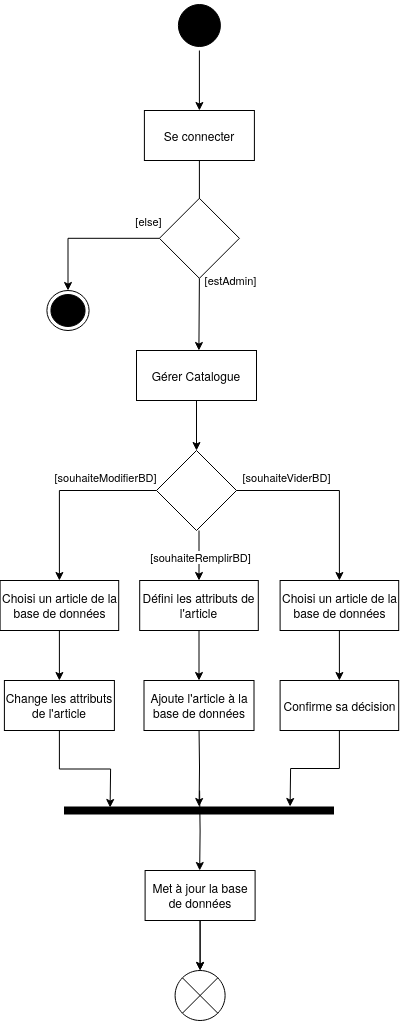

The diagram above was exported from draw.io. Its source (the exported page's mxGraphModel, read from the mxfile embedded in the PNG):
<mxGraphModel dx="2908" dy="1126" grid="1" gridSize="10" guides="1" tooltips="1" connect="1" arrows="1" fold="1" page="1" pageScale="1" pageWidth="850" pageHeight="1100" background="none" math="0" shadow="0">
  <root>
    <mxCell id="0" />
    <mxCell id="1" parent="0" />
    <mxCell id="2" value="" style="ellipse;html=1;shape=startState;fillColor=#000000;strokeColor=#000000;" parent="1" vertex="1">
      <mxGeometry x="-476.1" y="50" width="50" height="50" as="geometry" />
    </mxCell>
    <mxCell id="94" style="edgeStyle=orthogonalEdgeStyle;rounded=0;orthogonalLoop=1;jettySize=auto;html=1;exitX=0.5;exitY=1;exitDx=0;exitDy=0;entryX=0.5;entryY=0;entryDx=0;entryDy=0;" edge="1" parent="1">
      <mxGeometry relative="1" as="geometry">
        <mxPoint x="-451.4999999999999" y="580" as="sourcePoint" />
        <mxPoint x="-451.4999999999999" y="630" as="targetPoint" />
      </mxGeometry>
    </mxCell>
    <mxCell id="103" value="[souhaiteRemplirBD]" style="edgeLabel;html=1;align=center;verticalAlign=middle;resizable=0;points=[];" vertex="1" connectable="0" parent="94">
      <mxGeometry x="0.04" y="1" relative="1" as="geometry">
        <mxPoint as="offset" />
      </mxGeometry>
    </mxCell>
    <mxCell id="99" style="edgeStyle=orthogonalEdgeStyle;rounded=0;orthogonalLoop=1;jettySize=auto;html=1;exitX=0.5;exitY=1;exitDx=0;exitDy=0;entryX=0.5;entryY=0;entryDx=0;entryDy=0;" edge="1" parent="1" source="6" target="98">
      <mxGeometry relative="1" as="geometry" />
    </mxCell>
    <mxCell id="6" value="Gérer Catalogue" style="html=1;whiteSpace=wrap;" parent="1" vertex="1">
      <mxGeometry x="-514" y="400" width="120" height="50" as="geometry" />
    </mxCell>
    <mxCell id="21" value="" style="endArrow=classic;html=1;rounded=0;entryX=0.5;entryY=0;entryDx=0;entryDy=0;exitX=0.5;exitY=1;exitDx=0;exitDy=0;" parent="1" source="2" edge="1">
      <mxGeometry width="50" height="50" relative="1" as="geometry">
        <mxPoint x="-441.1" y="102.18" as="sourcePoint" />
        <mxPoint x="-451.1" y="160" as="targetPoint" />
      </mxGeometry>
    </mxCell>
    <mxCell id="97" style="edgeStyle=orthogonalEdgeStyle;rounded=0;orthogonalLoop=1;jettySize=auto;html=1;exitX=0.5;exitY=1;exitDx=0;exitDy=0;entryX=0.5;entryY=0;entryDx=0;entryDy=0;" edge="1" parent="1" source="25" target="27">
      <mxGeometry relative="1" as="geometry" />
    </mxCell>
    <mxCell id="25" value="Défini les attributs de l'article" style="html=1;whiteSpace=wrap;" parent="1" vertex="1">
      <mxGeometry x="-510.7999999999999" y="630" width="118.6" height="50" as="geometry" />
    </mxCell>
    <mxCell id="35" style="edgeStyle=orthogonalEdgeStyle;rounded=0;orthogonalLoop=1;jettySize=auto;html=1;entryX=0.5;entryY=0;entryDx=0;entryDy=0;exitX=0.5;exitY=1;exitDx=0;exitDy=0;" parent="1" source="108" target="34" edge="1">
      <mxGeometry relative="1" as="geometry">
        <mxPoint x="-450.4" y="990" as="sourcePoint" />
      </mxGeometry>
    </mxCell>
    <mxCell id="102" style="edgeStyle=orthogonalEdgeStyle;rounded=0;orthogonalLoop=1;jettySize=auto;html=1;exitX=0.5;exitY=1;exitDx=0;exitDy=0;" edge="1" parent="1">
      <mxGeometry relative="1" as="geometry">
        <mxPoint x="-451.4" y="856" as="targetPoint" />
        <mxPoint x="-451.4999999999999" y="776" as="sourcePoint" />
      </mxGeometry>
    </mxCell>
    <mxCell id="27" value="Ajoute l'article à la base de données" style="html=1;whiteSpace=wrap;" parent="1" vertex="1">
      <mxGeometry x="-506.4999999999999" y="730" width="110" height="50" as="geometry" />
    </mxCell>
    <mxCell id="29" value="" style="ellipse;html=1;shape=endState;fillColor=#000000;strokeColor=#000000;" parent="1" vertex="1">
      <mxGeometry x="-603.6000000000001" y="340" width="42.2" height="40" as="geometry" />
    </mxCell>
    <mxCell id="34" value="" style="shape=sumEllipse;perimeter=ellipsePerimeter;whiteSpace=wrap;html=1;backgroundOutline=1;" parent="1" vertex="1">
      <mxGeometry x="-475.39999999999986" y="1020" width="50" height="50" as="geometry" />
    </mxCell>
    <mxCell id="48" style="edgeStyle=orthogonalEdgeStyle;rounded=0;orthogonalLoop=1;jettySize=auto;html=1;exitX=0.5;exitY=1;exitDx=0;exitDy=0;entryX=0.5;entryY=0;entryDx=0;entryDy=0;" parent="1" source="36" target="47" edge="1">
      <mxGeometry relative="1" as="geometry">
        <Array as="points">
          <mxPoint x="-451.1" y="263.82" />
          <mxPoint x="-452.1" y="263.82" />
        </Array>
      </mxGeometry>
    </mxCell>
    <mxCell id="36" value="Se connecter" style="html=1;whiteSpace=wrap;" parent="1" vertex="1">
      <mxGeometry x="-506.1" y="160" width="110" height="50" as="geometry" />
    </mxCell>
    <mxCell id="49" style="edgeStyle=orthogonalEdgeStyle;rounded=0;orthogonalLoop=1;jettySize=auto;html=1;exitX=0.5;exitY=1;exitDx=0;exitDy=0;" parent="1" source="47" edge="1">
      <mxGeometry relative="1" as="geometry">
        <mxPoint x="-451.6" y="400" as="targetPoint" />
      </mxGeometry>
    </mxCell>
    <mxCell id="52" value="[estAdmin]" style="edgeLabel;html=1;align=center;verticalAlign=middle;resizable=0;points=[];" parent="49" vertex="1" connectable="0">
      <mxGeometry x="0.042" y="-1" relative="1" as="geometry">
        <mxPoint x="32" y="-36" as="offset" />
      </mxGeometry>
    </mxCell>
    <mxCell id="51" style="edgeStyle=orthogonalEdgeStyle;rounded=0;orthogonalLoop=1;jettySize=auto;html=1;exitX=0;exitY=0.5;exitDx=0;exitDy=0;entryX=0.5;entryY=0;entryDx=0;entryDy=0;" parent="1" source="47" target="29" edge="1">
      <mxGeometry relative="1" as="geometry">
        <mxPoint x="-588.6" y="317.81999999999994" as="targetPoint" />
      </mxGeometry>
    </mxCell>
    <mxCell id="47" value="" style="rhombus;whiteSpace=wrap;html=1;" parent="1" vertex="1">
      <mxGeometry x="-491.1" y="247.82" width="80" height="80" as="geometry" />
    </mxCell>
    <mxCell id="53" value="[else]" style="edgeLabel;html=1;align=center;verticalAlign=middle;resizable=0;points=[];" parent="1" vertex="1" connectable="0">
      <mxGeometry x="-442.104173766288" y="427.82384622500786" as="geometry">
        <mxPoint x="-60" y="-157" as="offset" />
      </mxGeometry>
    </mxCell>
    <mxCell id="112" style="edgeStyle=orthogonalEdgeStyle;rounded=0;orthogonalLoop=1;jettySize=auto;html=1;exitX=0;exitY=0.5;exitDx=0;exitDy=0;entryX=0.5;entryY=0;entryDx=0;entryDy=0;" edge="1" parent="1" source="98" target="105">
      <mxGeometry relative="1" as="geometry" />
    </mxCell>
    <mxCell id="113" value="[souhaiteModifierBD]" style="edgeLabel;html=1;align=center;verticalAlign=middle;resizable=0;points=[];" vertex="1" connectable="0" parent="112">
      <mxGeometry x="0.6259" y="1" relative="1" as="geometry">
        <mxPoint x="45" y="-68" as="offset" />
      </mxGeometry>
    </mxCell>
    <mxCell id="98" value="" style="rhombus;whiteSpace=wrap;html=1;" vertex="1" parent="1">
      <mxGeometry x="-494" y="500" width="80" height="80" as="geometry" />
    </mxCell>
    <mxCell id="101" value="" style="endArrow=none;html=1;rounded=0;strokeWidth=8;" edge="1" parent="1">
      <mxGeometry width="50" height="50" relative="1" as="geometry">
        <mxPoint x="-586.5" y="860" as="sourcePoint" />
        <mxPoint x="-316.5" y="860" as="targetPoint" />
        <Array as="points" />
      </mxGeometry>
    </mxCell>
    <mxCell id="104" style="edgeStyle=orthogonalEdgeStyle;rounded=0;orthogonalLoop=1;jettySize=auto;html=1;exitX=0.5;exitY=1;exitDx=0;exitDy=0;entryX=0.5;entryY=0;entryDx=0;entryDy=0;" edge="1" parent="1" source="105" target="106">
      <mxGeometry relative="1" as="geometry" />
    </mxCell>
    <mxCell id="105" value="Choisi un article de la base de données" style="html=1;whiteSpace=wrap;" vertex="1" parent="1">
      <mxGeometry x="-650.4" y="630" width="118.6" height="50" as="geometry" />
    </mxCell>
    <mxCell id="107" style="edgeStyle=orthogonalEdgeStyle;rounded=0;orthogonalLoop=1;jettySize=auto;html=1;exitX=0.5;exitY=1;exitDx=0;exitDy=0;" edge="1" parent="1" source="106">
      <mxGeometry relative="1" as="geometry">
        <mxPoint x="-540.4" y="857" as="targetPoint" />
        <mxPoint x="-591.0999999999998" y="777" as="sourcePoint" />
      </mxGeometry>
    </mxCell>
    <mxCell id="106" value="Change les attributs de l'article" style="html=1;whiteSpace=wrap;" vertex="1" parent="1">
      <mxGeometry x="-646.0999999999999" y="730" width="110" height="50" as="geometry" />
    </mxCell>
    <mxCell id="110" value="" style="edgeStyle=orthogonalEdgeStyle;rounded=0;orthogonalLoop=1;jettySize=auto;html=1;" edge="1" parent="1" source="108" target="34">
      <mxGeometry relative="1" as="geometry" />
    </mxCell>
    <mxCell id="108" value="Met à jour la base de données" style="html=1;whiteSpace=wrap;" vertex="1" parent="1">
      <mxGeometry x="-505.39999999999986" y="920" width="110" height="50" as="geometry" />
    </mxCell>
    <mxCell id="111" style="edgeStyle=orthogonalEdgeStyle;rounded=0;orthogonalLoop=1;jettySize=auto;html=1;exitX=0.5;exitY=1;exitDx=0;exitDy=0;" edge="1" parent="1">
      <mxGeometry relative="1" as="geometry">
        <mxPoint x="-450.79999999999995" y="920" as="targetPoint" />
        <mxPoint x="-450.89999999999986" y="840" as="sourcePoint" />
      </mxGeometry>
    </mxCell>
    <mxCell id="118" style="edgeStyle=orthogonalEdgeStyle;rounded=0;orthogonalLoop=1;jettySize=auto;html=1;exitX=0.5;exitY=1;exitDx=0;exitDy=0;entryX=0.5;entryY=0;entryDx=0;entryDy=0;" edge="1" parent="1" source="115" target="117">
      <mxGeometry relative="1" as="geometry" />
    </mxCell>
    <mxCell id="115" value="Choisi un article de la base de données" style="html=1;whiteSpace=wrap;" vertex="1" parent="1">
      <mxGeometry x="-370.4" y="630" width="118.6" height="50" as="geometry" />
    </mxCell>
    <mxCell id="116" style="edgeStyle=orthogonalEdgeStyle;rounded=0;orthogonalLoop=1;jettySize=auto;html=1;exitX=1;exitY=0.5;exitDx=0;exitDy=0;entryX=0.5;entryY=0;entryDx=0;entryDy=0;" edge="1" parent="1" source="98" target="115">
      <mxGeometry relative="1" as="geometry" />
    </mxCell>
    <mxCell id="120" value="[souhaiteViderBD]" style="edgeLabel;html=1;align=center;verticalAlign=middle;resizable=0;points=[];" vertex="1" connectable="0" parent="116">
      <mxGeometry x="-0.7346" y="3" relative="1" as="geometry">
        <mxPoint x="23" y="-11" as="offset" />
      </mxGeometry>
    </mxCell>
    <mxCell id="119" style="edgeStyle=orthogonalEdgeStyle;rounded=0;orthogonalLoop=1;jettySize=auto;html=1;exitX=0.5;exitY=1;exitDx=0;exitDy=0;" edge="1" parent="1" source="117">
      <mxGeometry relative="1" as="geometry">
        <mxPoint x="-360.4" y="856" as="targetPoint" />
        <mxPoint x="-311.0999999999998" y="776" as="sourcePoint" />
      </mxGeometry>
    </mxCell>
    <mxCell id="117" value="Confirme sa décision" style="html=1;whiteSpace=wrap;" vertex="1" parent="1">
      <mxGeometry x="-370.4" y="730" width="118.6" height="50" as="geometry" />
    </mxCell>
  </root>
</mxGraphModel>